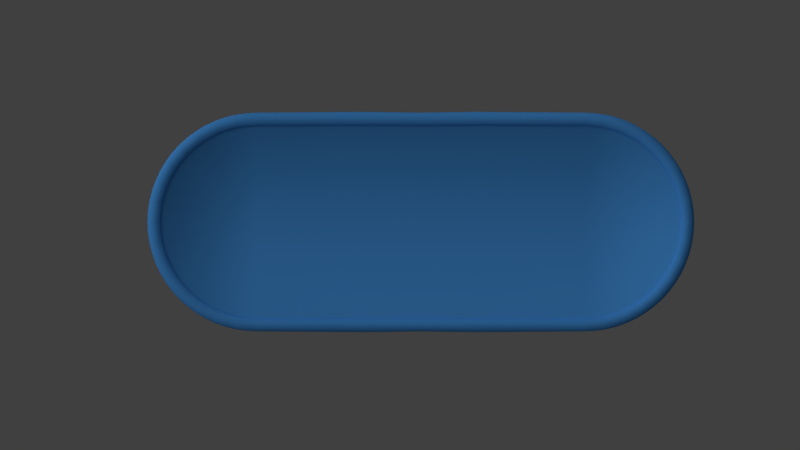 # Source: untitled.blend  (saved by Blender 2.60.0; exported with 4.5.12 LTS)
import bpy
from mathutils import Matrix  # noqa: F401  (used for matrix-valued properties, if any)

bpy.ops.wm.read_factory_settings(use_empty=True)
scene = bpy.context.scene
scene.name = 'Scene'

# ---- collections
col_collection_1 = bpy.data.collections.new('Collection 1'); scene.collection.children.link(col_collection_1)

# ---- materials (node trees are filled in below, after node groups)
mat_material = bpy.data.materials.new('Material')
mat_material.alpha_threshold = 0.0
mat_material.use_transparent_shadow = False
mat_material.diffuse_color = (0.08101, 0.3669, 0.9, 1.0)
mat_material.roughness = 0.5
mat_material.specular_intensity = 0.7745
mat_material.line_color = (0.0, 0.0, 0.0, 1.0)

# ---- material node trees

# ---- world
world_world = bpy.data.worlds.new('World'); scene.world = world_world
world_world.color = (0.05088, 0.05088, 0.05088)
world_world.use_sun_shadow = False
world_world.sun_shadow_jitter_overblur = 0.0
world_world.cycles.sampling_method = 'MANUAL'
world_world.cycles.sample_map_resolution = 256

# ---- cameras
cam_camera = bpy.data.cameras.new('Camera')
cam_camera.type = 'ORTHO'
cam_camera.clip_end = 100.0
cam_camera.lens = 35.0
cam_camera.ortho_scale = 7.314
cam_camera.dof.focus_distance = 0.0
cam_camera.dof.aperture_fstop = 128.0

# ---- lights
light_spot = bpy.data.lights.new('Spot', 'SUN')
light_spot.transmission_factor = 0.0
light_spot.angle = 1.571
light_spot.energy = 1.0
light_spot.shadow_buffer_clip_start = 0.5
light_spot.shadow_soft_size = 1.0
light_spot.shadow_cascade_max_distance = 1000.0
light_spot.cycles.use_multiple_importance_sampling = False
light_lamp = bpy.data.lights.new('Lamp', 'POINT')
light_lamp.transmission_factor = 0.0
light_lamp.cutoff_distance = 30.0
light_lamp.energy = 100.0
light_lamp.shadow_buffer_clip_start = 1.001
light_lamp.shadow_soft_size = 1.0
light_lamp.shadow_maximum_resolution = 0.006
light_lamp.use_absolute_resolution = True
light_lamp.cycles.use_multiple_importance_sampling = False

# ---- meshes
me_cube = bpy.data.meshes.new('Cube')
me_cube.from_pydata([(9.175e-05, 1.0, 0.0), (9.175e-05, -1.0, 0.0), (-1.498, -1.0, 0.0), (-1.498, 1.0, 0.0), (-1.695, -0.9808, 0.0), (-1.882, -0.9239, 0.0), (-2.055, -0.8315, 0.0), (-2.207, -0.7071, 0.0), (-2.331, -0.5556, 0.0), (-2.423, -0.3827, 0.0), (-2.48, -0.1951, 0.0), (-2.5, 9.656e-07, 0.0), (-2.48, 0.1951, 0.0), (-2.423, 0.3827, 0.0), (-2.331, 0.5556, 0.0), (-2.207, 0.7071, 0.0), (-2.055, 0.8315, 0.0), (-1.882, 0.9239, 0.0), (-1.695, 0.9808, 0.0), (9.175e-05, 0.0, 0.0), (-1.498, 2.682e-07, 0.0), (9.175e-05, 0.875, 0.0), (9.175e-05, -0.875, 0.0), (-1.498, -0.875, 0.0), (-1.498, 0.875, 0.0), (-1.67, 0.8582, 0.0), (-1.834, 0.8084, 0.0), (-1.986, 0.7275, 0.0), (-2.118, 0.6187, 0.0), (-2.227, 0.4861, 0.0), (-2.308, 0.3348, 0.0), (-2.358, 0.1707, 0.0), (-2.374, 8.784e-07, 0.0), (-2.358, -0.1707, 0.0), (-2.308, -0.3348, 0.0), (-2.227, -0.4861, 0.0), (-2.118, -0.6187, 0.0), (-1.986, -0.7275, 0.0), (-1.834, -0.8084, 0.0), (-1.67, -0.8582, 0.0), (9.175e-05, 0.9375, 0.0621), (9.175e-05, -0.9375, 0.0621), (-1.498, -0.9375, 0.0621), (-1.498, 0.9375, 0.0621), (-1.682, 0.9195, 0.0621), (-1.858, 0.8661, 0.0621), (-2.02, 0.7795, 0.0621), (-2.162, 0.6629, 0.0621), (-2.279, 0.5208, 0.0621), (-2.366, 0.3588, 0.0621), (-2.419, 0.1829, 0.0621), (-2.437, 9.22e-07, 0.0621), (-2.419, -0.1829, 0.0621), (-2.366, -0.3588, 0.0621), (-2.279, -0.5208, 0.0621), (-2.162, -0.6629, 0.0621), (-2.02, -0.7795, 0.0621), (-1.858, -0.8661, 0.0621), (-1.682, -0.9195, 0.0621), (9.175e-05, 0.9687, 0.05347), (9.175e-05, 0.9062, 0.05347), (9.175e-05, -0.9687, 0.05347), (9.175e-05, -0.9062, 0.05347), (-1.498, -0.9062, 0.05347), (-1.498, -0.9687, 0.05347), (-1.498, 0.9063, 0.05347), (-1.498, 0.9688, 0.05347), (-1.676, 0.8888, 0.05347), (-1.689, 0.9501, 0.05347), (-1.87, 0.895, 0.05347), (-1.846, 0.8373, 0.05347), (-2.038, 0.8055, 0.05347), (-2.003, 0.7535, 0.05347), (-2.185, 0.685, 0.05347), (-2.14, 0.6408, 0.05347), (-2.305, 0.5382, 0.05347), (-2.253, 0.5035, 0.05347), (-2.395, 0.3707, 0.05347), (-2.337, 0.3468, 0.05347), (-2.45, 0.189, 0.05347), (-2.388, 0.1768, 0.05347), (-2.406, 9.002e-07, 0.05347), (-2.468, 9.438e-07, 0.05347), (-2.45, -0.189, 0.05347), (-2.388, -0.1768, 0.05347), (-2.395, -0.3707, 0.05347), (-2.337, -0.3468, 0.05347), (-2.305, -0.5382, 0.05347), (-2.253, -0.5035, 0.05347), (-2.185, -0.685, 0.05347), (-2.14, -0.6408, 0.05347), (-2.038, -0.8055, 0.05347), (-2.003, -0.7535, 0.05347), (-1.87, -0.895, 0.05347), (-1.846, -0.8373, 0.05347), (-1.689, -0.9501, 0.05347), (-1.676, -0.8888, 0.05347), (9.175e-05, 0.9844, 0.04062), (9.175e-05, 0.9531, 0.05988), (9.175e-05, 0.8906, 0.04062), (9.175e-05, 0.9219, 0.05988), (9.175e-05, -0.9844, 0.04062), (9.175e-05, -0.9531, 0.05988), (9.175e-05, -0.9219, 0.05988), (9.175e-05, -0.8906, 0.04062), (-1.498, -0.8906, 0.04062), (-1.498, -0.9219, 0.05988), (-1.498, -0.9844, 0.04062), (-1.498, -0.9531, 0.05988), (-1.498, 0.9219, 0.05988), (-1.498, 0.8906, 0.04062), (-1.498, 0.9531, 0.05988), (-1.498, 0.9844, 0.04062), (-1.673, 0.8735, 0.04062), (-1.679, 0.9042, 0.05988), (-1.692, 0.9655, 0.04062), (-1.685, 0.9348, 0.05988), (-1.876, 0.9094, 0.04062), (-1.864, 0.8806, 0.05988), (-1.852, 0.8517, 0.05988), (-1.84, 0.8228, 0.04062), (-2.029, 0.7925, 0.05988), (-2.046, 0.8185, 0.04062), (-2.012, 0.7665, 0.05988), (-1.994, 0.7405, 0.04062), (-2.173, 0.674, 0.05988), (-2.196, 0.6961, 0.04062), (-2.151, 0.6519, 0.05988), (-2.129, 0.6298, 0.04062), (-2.292, 0.5295, 0.05988), (-2.318, 0.5469, 0.04062), (-2.266, 0.5122, 0.05988), (-2.24, 0.4948, 0.04062), (-2.38, 0.3647, 0.05988), (-2.409, 0.3767, 0.04062), (-2.351, 0.3528, 0.05988), (-2.322, 0.3408, 0.04062), (-2.465, 0.192, 0.04062), (-2.434, 0.1859, 0.05988), (-2.373, 0.1738, 0.04062), (-2.404, 0.1798, 0.05988), (-2.39, 8.893e-07, 0.04062), (-2.421, 9.111e-07, 0.05988), (-2.484, 9.547e-07, 0.04062), (-2.453, 9.329e-07, 0.05988), (-2.465, -0.192, 0.04062), (-2.434, -0.1859, 0.05988), (-2.373, -0.1738, 0.04062), (-2.404, -0.1798, 0.05988), (-2.38, -0.3647, 0.05988), (-2.409, -0.3767, 0.04062), (-2.351, -0.3528, 0.05988), (-2.322, -0.3408, 0.04062), (-2.292, -0.5295, 0.05988), (-2.318, -0.5469, 0.04062), (-2.266, -0.5122, 0.05988), (-2.24, -0.4948, 0.04062), (-2.196, -0.6961, 0.04062), (-2.173, -0.674, 0.05988), (-2.129, -0.6298, 0.04062), (-2.151, -0.6519, 0.05988), (-2.046, -0.8185, 0.04062), (-2.029, -0.7925, 0.05988), (-1.994, -0.7405, 0.04062), (-2.012, -0.7665, 0.05988), (-1.876, -0.9094, 0.04062), (-1.864, -0.8806, 0.05988), (-1.852, -0.8517, 0.05988), (-1.84, -0.8228, 0.04062), (-1.692, -0.9655, 0.04062), (-1.685, -0.9348, 0.05988), (-1.679, -0.9042, 0.05988), (-1.673, -0.8735, 0.04062), (9.175e-05, 0.9922, 0.02937), (9.175e-05, 0.9766, 0.04807), (9.175e-05, 0.8984, 0.04807), (9.175e-05, 0.8828, 0.02937), (9.175e-05, -0.9922, 0.02937), (9.175e-05, -0.9766, 0.04807), (9.175e-05, -0.8984, 0.04807), (9.175e-05, -0.8828, 0.02937), (-1.498, -0.8828, 0.02937), (-1.498, -0.8984, 0.04807), (-1.498, -0.9766, 0.04807), (-1.498, -0.9922, 0.02937), (-1.498, 0.8828, 0.02937), (-1.498, 0.8984, 0.04807), (-1.498, 0.9922, 0.02937), (-1.498, 0.9766, 0.04807), (-1.672, 0.8658, 0.02937), (-1.675, 0.8812, 0.04807), (-1.693, 0.9731, 0.02937), (-1.69, 0.9578, 0.04807), (-1.879, 0.9167, 0.02937), (-1.873, 0.9022, 0.04807), (-1.843, 0.83, 0.04807), (-1.837, 0.8156, 0.02937), (-2.051, 0.825, 0.02937), (-2.042, 0.812, 0.04807), (-1.99, 0.734, 0.02937), (-1.999, 0.747, 0.04807), (-2.201, 0.7016, 0.02937), (-2.19, 0.6905, 0.04807), (-2.135, 0.6353, 0.04807), (-2.124, 0.6242, 0.02937), (-2.312, 0.5426, 0.04807), (-2.325, 0.5512, 0.02937), (-2.246, 0.4991, 0.04807), (-2.233, 0.4905, 0.02937), (-2.416, 0.3797, 0.02937), (-2.402, 0.3737, 0.04807), (-2.329, 0.3438, 0.04807), (-2.315, 0.3378, 0.02937), (-2.473, 0.1936, 0.02937), (-2.457, 0.1905, 0.04807), (-2.365, 0.1722, 0.02937), (-2.381, 0.1753, 0.04807), (-2.382, 8.839e-07, 0.02937), (-2.398, 8.948e-07, 0.04807), (-2.492, 9.602e-07, 0.02937), (-2.476, 9.493e-07, 0.04807), (-2.473, -0.1936, 0.02937), (-2.457, -0.1905, 0.04807), (-2.365, -0.1722, 0.02937), (-2.381, -0.1753, 0.04807), (-2.416, -0.3797, 0.02937), (-2.402, -0.3737, 0.04807), (-2.315, -0.3378, 0.02937), (-2.329, -0.3438, 0.04807), (-2.325, -0.5512, 0.02937), (-2.312, -0.5425, 0.04807), (-2.233, -0.4905, 0.02937), (-2.246, -0.4991, 0.04807), (-2.201, -0.7016, 0.02937), (-2.19, -0.6905, 0.04807), (-2.124, -0.6242, 0.02937), (-2.135, -0.6353, 0.04807), (-2.051, -0.825, 0.02937), (-2.042, -0.812, 0.04807), (-1.99, -0.734, 0.02937), (-1.999, -0.747, 0.04807), (-1.879, -0.9167, 0.02937), (-1.873, -0.9022, 0.04807), (-1.837, -0.8156, 0.02937), (-1.843, -0.83, 0.04807), (-1.693, -0.9731, 0.02937), (-1.69, -0.9578, 0.04807), (-1.672, -0.8658, 0.02937), (-1.675, -0.8812, 0.04807), (9.175e-05, 0.9961, 0.02094), (9.175e-05, 0.8789, 0.02094), (9.175e-05, -0.9961, 0.02094), (9.175e-05, -0.8789, 0.02094), (-1.498, -0.8789, 0.02094), (-1.498, -0.9961, 0.02094), (-1.498, 0.8789, 0.02094), (-1.498, 0.9961, 0.02094), (-1.671, 0.862, 0.02094), (-1.694, 0.977, 0.02094), (-1.881, 0.9203, 0.02094), (-1.836, 0.812, 0.02094), (-2.053, 0.8282, 0.02094), (-1.988, 0.7308, 0.02094), (-2.204, 0.7043, 0.02094), (-2.121, 0.6215, 0.02094), (-2.328, 0.5534, 0.02094), (-2.23, 0.4883, 0.02094), (-2.42, 0.3812, 0.02094), (-2.311, 0.3363, 0.02094), (-2.477, 0.1943, 0.02094), (-2.361, 0.1715, 0.02094), (-2.378, 8.812e-07, 0.02094), (-2.496, 9.629e-07, 0.02094), (-2.477, -0.1943, 0.02094), (-2.361, -0.1715, 0.02094), (-2.42, -0.3812, 0.02094), (-2.311, -0.3363, 0.02094), (-2.328, -0.5534, 0.02094), (-2.23, -0.4883, 0.02094), (-2.204, -0.7043, 0.02094), (-2.121, -0.6215, 0.02094), (-2.053, -0.8282, 0.02094), (-1.988, -0.7308, 0.02094), (-1.881, -0.9203, 0.02094), (-1.836, -0.812, 0.02094), (-1.694, -0.977, 0.02094), (-1.671, -0.862, 0.02094), (9.175e-05, 0.998, 0.01454), (9.175e-05, 0.877, 0.01454), (9.175e-05, -0.998, 0.01454), (9.175e-05, -0.877, 0.01454), (-1.498, -0.877, 0.01454), (-1.498, -0.998, 0.01454), (-1.498, 0.877, 0.01454), (-1.498, 0.998, 0.01454), (-1.67, 0.8601, 0.01454), (-1.694, 0.9789, 0.01454), (-1.882, 0.9221, 0.01454), (-1.835, 0.8102, 0.01454), (-2.054, 0.8298, 0.01454), (-1.987, 0.7292, 0.01454), (-2.205, 0.7057, 0.01454), (-2.12, 0.6201, 0.01454), (-2.329, 0.5545, 0.01454), (-2.229, 0.4872, 0.01454), (-2.422, 0.3819, 0.01454), (-2.31, 0.3356, 0.01454), (-2.478, 0.1947, 0.01454), (-2.36, 0.1711, 0.01454), (-2.376, 8.798e-07, 0.01454), (-2.498, 9.642e-07, 0.01454), (-2.478, -0.1947, 0.01454), (-2.36, -0.1711, 0.01454), (-2.422, -0.3819, 0.01454), (-2.31, -0.3356, 0.01454), (-2.329, -0.5545, 0.01454), (-2.229, -0.4872, 0.01454), (-2.205, -0.7057, 0.01454), (-2.12, -0.6201, 0.01454), (-2.054, -0.8298, 0.01454), (-1.987, -0.7292, 0.01454), (-1.882, -0.9221, 0.01454), (-1.835, -0.8102, 0.01454), (-1.694, -0.9789, 0.01454), (-1.67, -0.8601, 0.01454), (-0.5003, -1.007, 0.0009342), (-0.5003, 1.007, 0.0009342), (-1.79, -0.9576, 0.0007419), (-1.971, -0.8825, 0.0007409), (-2.134, -0.7735, 0.000741), (-2.273, -0.6348, 0.0007411), (-2.382, -0.4717, 0.0007412), (-2.457, -0.2905, 0.0007413), (-2.495, -0.09808, 0.0007413), (-2.495, 0.09808, 0.0007413), (-2.457, 0.2905, 0.0007413), (-2.382, 0.4717, 0.0007412), (-2.273, 0.6348, 0.0007411), (-2.134, 0.7735, 0.000741), (-1.971, 0.8825, 0.0007409), (-1.79, 0.9576, 0.0007419), (-1.597, 0.9945, 0.00056), (-1.597, -0.9945, 0.00056), (-0.5001, -0.8782, -0.003554), (-0.5001, 0.8782, -0.003554), (-1.584, 0.8683, -0.001845), (-1.753, 0.8355, -0.002452), (-1.911, 0.77, -0.002448), (-2.053, 0.6749, -0.002448), (-2.174, 0.5539, -0.002448), (-2.269, 0.4116, -0.002448), (-2.335, 0.2534, -0.002448), (-2.368, 0.08557, -0.002448), (-2.368, -0.08557, -0.002448), (-2.335, -0.2534, -0.002448), (-2.269, -0.4116, -0.002448), (-2.174, -0.5539, -0.002448), (-2.053, -0.6749, -0.002448), (-1.911, -0.77, -0.002448), (-1.753, -0.8355, -0.002452), (-1.584, -0.8683, -0.001845), (-0.5, -0.9375, 0.06216), (-0.5, 0.9375, 0.06216), (-1.59, 0.9285, 0.06212), (-1.77, 0.8928, 0.06215), (-1.939, 0.8228, 0.06215), (-2.091, 0.7212, 0.06215), (-2.221, 0.5919, 0.06215), (-2.322, 0.4398, 0.06215), (-2.392, 0.2708, 0.06215), (-2.428, 0.09145, 0.06215), (-2.428, -0.09145, 0.06215), (-2.392, -0.2708, 0.06215), (-2.322, -0.4398, 0.06215), (-2.221, -0.5919, 0.06215), (-2.091, -0.7212, 0.06215), (-1.939, -0.8228, 0.06215), (-1.77, -0.8928, 0.06215), (-1.59, -0.9285, 0.06212), (-0.5, -0.9704, 0.05648), (-0.5, -0.9078, 0.0505), (-0.5, 0.9078, 0.0505), (-0.5, 0.9704, 0.05648), (-1.594, 0.9604, 0.0552), (-1.587, 0.8984, 0.05187), (-1.78, 0.9238, 0.05577), (-1.762, 0.8641, 0.05135), (-1.955, 0.8514, 0.05576), (-1.925, 0.7964, 0.05135), (-2.112, 0.7462, 0.05576), (-2.072, 0.698, 0.05136), (-2.246, 0.6124, 0.05576), (-2.197, 0.5729, 0.05136), (-2.351, 0.4551, 0.05576), (-2.296, 0.4257, 0.05136), (-2.423, 0.2802, 0.05576), (-2.364, 0.2621, 0.05136), (-2.46, 0.09462, 0.05576), (-2.398, 0.08851, 0.05136), (-2.46, -0.09462, 0.05576), (-2.398, -0.08851, 0.05136), (-2.423, -0.2802, 0.05576), (-2.364, -0.2621, 0.05136), (-2.351, -0.4551, 0.05576), (-2.296, -0.4257, 0.05136), (-2.246, -0.6124, 0.05576), (-2.197, -0.5729, 0.05136), (-2.112, -0.7462, 0.05576), (-2.072, -0.698, 0.05136), (-1.955, -0.8514, 0.05576), (-1.925, -0.7964, 0.05135), (-1.78, -0.9238, 0.05577), (-1.762, -0.8641, 0.05135), (-1.594, -0.9604, 0.0552), (-1.587, -0.8984, 0.05187), (9.175e-05, 0.9611, 0.0572), (9.175e-05, 0.9454, 0.06159), (9.175e-05, 0.9139, 0.0572), (9.175e-05, 0.9296, 0.06159), (9.175e-05, -0.9611, 0.0572), (9.175e-05, -0.9454, 0.06159), (9.175e-05, -0.9139, 0.0572), (9.175e-05, -0.9296, 0.06159), (-1.498, -0.9296, 0.06159), (-1.498, -0.9139, 0.05721), (-1.498, -0.9611, 0.0572), (-1.498, -0.9454, 0.06159), (-1.498, 0.9296, 0.06159), (-1.498, 0.9139, 0.05721), (-1.498, 0.9454, 0.06159), (-1.498, 0.9611, 0.0572), (-1.681, 0.9118, 0.0616), (-1.678, 0.8963, 0.05721), (-1.684, 0.9272, 0.06159), (-1.687, 0.9427, 0.0572), (-1.861, 0.8734, 0.06159), (-1.867, 0.888, 0.0572), (-1.849, 0.8443, 0.05721), (-1.855, 0.8589, 0.0616), (-2.025, 0.7861, 0.06159), (-2.034, 0.7992, 0.0572), (-2.016, 0.773, 0.0616), (-2.007, 0.7598, 0.05721), (-2.168, 0.6685, 0.06159), (-2.179, 0.6796, 0.0572), (-2.146, 0.6462, 0.05721), (-2.157, 0.6573, 0.0616), (-2.286, 0.5252, 0.06159), (-2.299, 0.534, 0.0572), (-2.259, 0.5077, 0.05721), (-2.272, 0.5165, 0.0616), (-2.373, 0.3618, 0.06159), (-2.388, 0.3678, 0.0572), (-2.358, 0.3558, 0.0616), (-2.344, 0.3497, 0.05721), (-2.427, 0.1844, 0.06159), (-2.442, 0.1875, 0.0572), (-2.411, 0.1814, 0.0616), (-2.396, 0.1783, 0.05721), (-2.429, 9.165e-07, 0.0616), (-2.413, 9.055e-07, 0.05721), (-2.445, 9.275e-07, 0.06159), (-2.461, 9.385e-07, 0.0572), (-2.442, -0.1875, 0.0572), (-2.427, -0.1844, 0.06159), (-2.396, -0.1783, 0.05721), (-2.411, -0.1814, 0.0616), (-2.373, -0.3618, 0.06159), (-2.388, -0.3678, 0.0572), (-2.358, -0.3558, 0.0616), (-2.344, -0.3497, 0.05721), (-2.286, -0.5252, 0.06159), (-2.299, -0.534, 0.0572), (-2.272, -0.5165, 0.0616), (-2.259, -0.5077, 0.05721), (-2.168, -0.6685, 0.06159), (-2.179, -0.6796, 0.0572), (-2.157, -0.6573, 0.0616), (-2.146, -0.6462, 0.05721), (-2.025, -0.7861, 0.06159), (-2.034, -0.7992, 0.0572), (-2.016, -0.773, 0.0616), (-2.007, -0.7598, 0.05721), (-1.861, -0.8734, 0.06159), (-1.867, -0.888, 0.0572), (-1.855, -0.8589, 0.0616), (-1.849, -0.8443, 0.05721), (-1.684, -0.9272, 0.06159), (-1.687, -0.9427, 0.0572), (-1.681, -0.9118, 0.0616), (-1.678, -0.8963, 0.05721), (-0.5002, -0.9885, 0.04414), (-0.5, -0.9536, 0.06174), (-0.5, -0.9223, 0.05812), (-0.5002, -0.8947, 0.0371), (-0.5002, 0.8947, 0.0371), (-0.5, 0.9223, 0.05812), (-0.5, 0.9536, 0.06174), (-0.5002, 0.9885, 0.04414), (-1.595, 0.9773, 0.04268), (-1.592, 0.9443, 0.06092), (-1.589, 0.9133, 0.05891), (-1.586, 0.8842, 0.03876), (-1.785, 0.9405, 0.04335), (-1.775, 0.9081, 0.06127), (-1.766, 0.8783, 0.05861), (-1.758, 0.8509, 0.03815), (-1.963, 0.8668, 0.04335), (-1.947, 0.8369, 0.06127), (-1.932, 0.8094, 0.05861), (-1.919, 0.7842, 0.03815), (-2.123, 0.7597, 0.04335), (-2.101, 0.7335, 0.06127), (-2.082, 0.7094, 0.05861), (-2.064, 0.6873, 0.03815), (-2.259, 0.6235, 0.04335), (-2.233, 0.602, 0.06127), (-2.209, 0.5822, 0.05861), (-2.187, 0.5641, 0.03815), (-2.366, 0.4633, 0.04335), (-2.336, 0.4473, 0.06127), (-2.309, 0.4326, 0.05861), (-2.284, 0.4192, 0.03815), (-2.44, 0.2853, 0.04335), (-2.408, 0.2755, 0.06127), (-2.378, 0.2664, 0.05861), (-2.35, 0.2581, 0.03815), (-2.478, 0.09633, 0.04335), (-2.444, 0.09301, 0.06127), (-2.413, 0.08996, 0.05861), (-2.384, 0.08716, 0.03815), (-2.478, -0.09633, 0.04335), (-2.444, -0.09301, 0.06127), (-2.413, -0.08996, 0.05861), (-2.384, -0.08715, 0.03815), (-2.44, -0.2853, 0.04335), (-2.408, -0.2755, 0.06127), (-2.378, -0.2664, 0.05861), (-2.35, -0.2581, 0.03815), (-2.366, -0.4633, 0.04335), (-2.336, -0.4473, 0.06127), (-2.309, -0.4326, 0.05861), (-2.284, -0.4192, 0.03815), (-2.259, -0.6235, 0.04335), (-2.233, -0.602, 0.06127), (-2.209, -0.5822, 0.05861), (-2.187, -0.5641, 0.03815), (-2.123, -0.7597, 0.04335), (-2.101, -0.7335, 0.06127), (-2.082, -0.7094, 0.05861), (-2.064, -0.6873, 0.03815), (-1.963, -0.8668, 0.04335), (-1.947, -0.8369, 0.06127), (-1.932, -0.8094, 0.05861), (-1.919, -0.7842, 0.03815), (-1.785, -0.9405, 0.04335), (-1.775, -0.9081, 0.06127), (-1.766, -0.8783, 0.05861), (-1.758, -0.8509, 0.03815), (-1.595, -0.9773, 0.04268), (-1.592, -0.9443, 0.06092), (-1.589, -0.9133, 0.05891), (-1.586, -0.8842, 0.03876), (9.175e-05, 0.9886, 0.03521), (9.175e-05, 0.9728, 0.05099), (9.175e-05, 0.9807, 0.04455), (9.175e-05, 0.9022, 0.05099), (9.175e-05, 0.8943, 0.04455), (9.175e-05, 0.8864, 0.03521), (9.175e-05, -0.9886, 0.03521), (9.175e-05, -0.9728, 0.05099), (9.175e-05, -0.9807, 0.04455), (9.175e-05, -0.9022, 0.05099), (9.175e-05, -0.8943, 0.04455), (9.175e-05, -0.8864, 0.03521), (-1.498, -0.8864, 0.03522), (-1.498, -0.9022, 0.05099), (-1.498, -0.8943, 0.04455), (-1.498, -0.9728, 0.05098), (-1.498, -0.9807, 0.04455), (-1.498, -0.9886, 0.03521), (-1.498, 0.8864, 0.03522), (-1.498, 0.9022, 0.05099), (-1.498, 0.8943, 0.04455), (-1.498, 0.9886, 0.03521), (-1.498, 0.9728, 0.05098), (-1.498, 0.9807, 0.04455), (-1.672, 0.8694, 0.03522), (-1.675, 0.8849, 0.05099), (-1.674, 0.8772, 0.04455), (-1.692, 0.9696, 0.03521), (-1.689, 0.9541, 0.05098), (-1.691, 0.9618, 0.04455), (-1.878, 0.9133, 0.03521), (-1.872, 0.8987, 0.05098), (-1.875, 0.906, 0.04455), (-1.845, 0.8335, 0.05099), (-1.842, 0.8263, 0.04455), (-1.839, 0.8189, 0.03522), (-2.049, 0.822, 0.03521), (-2.04, 0.8089, 0.05098), (-2.044, 0.8154, 0.04455), (-1.992, 0.737, 0.03522), (-2.001, 0.7502, 0.05099), (-1.996, 0.7436, 0.04455), (-2.199, 0.699, 0.03521), (-2.187, 0.6879, 0.05098), (-2.193, 0.6934, 0.04455), (-2.137, 0.638, 0.05099), (-2.132, 0.6324, 0.04455), (-2.126, 0.6268, 0.03522), (-2.308, 0.5405, 0.05098), (-2.315, 0.5448, 0.04455), (-2.322, 0.5492, 0.03521), (-2.25, 0.5012, 0.05099), (-2.243, 0.4969, 0.04455), (-2.236, 0.4925, 0.03522), (-2.413, 0.3783, 0.03521), (-2.398, 0.3723, 0.05098), (-2.406, 0.3753, 0.04455), (-2.333, 0.3453, 0.05099), (-2.326, 0.3422, 0.04455), (-2.318, 0.3392, 0.03522), (-2.469, 0.1929, 0.03521), (-2.454, 0.1898, 0.05098), (-2.461, 0.1913, 0.04455), (-2.369, 0.1729, 0.03522), (-2.384, 0.176, 0.05099), (-2.377, 0.1745, 0.04455), (-2.386, 8.864e-07, 0.03522), (-2.402, 8.974e-07, 0.05099), (-2.394, 8.919e-07, 0.04455), (-2.488, 9.576e-07, 0.03521), (-2.472, 9.466e-07, 0.05098), (-2.48, 9.521e-07, 0.04455), (-2.469, -0.1929, 0.03521), (-2.454, -0.1898, 0.05098), (-2.461, -0.1913, 0.04455), (-2.369, -0.1729, 0.03522), (-2.384, -0.176, 0.05099), (-2.377, -0.1745, 0.04455), (-2.413, -0.3783, 0.03521), (-2.398, -0.3723, 0.05098), (-2.406, -0.3753, 0.04455), (-2.318, -0.3392, 0.03522), (-2.333, -0.3453, 0.05099), (-2.326, -0.3422, 0.04455), (-2.322, -0.5492, 0.03521), (-2.308, -0.5405, 0.05098), (-2.315, -0.5448, 0.04455), (-2.236, -0.4925, 0.03522), (-2.25, -0.5012, 0.05099), (-2.243, -0.4969, 0.04455), (-2.199, -0.699, 0.03521), (-2.187, -0.6879, 0.05098), (-2.193, -0.6934, 0.04455), (-2.126, -0.6268, 0.03522), (-2.137, -0.638, 0.05099), (-2.132, -0.6324, 0.04455), (-2.049, -0.822, 0.03521), (-2.04, -0.8089, 0.05098), (-2.044, -0.8154, 0.04455), (-1.992, -0.737, 0.03522), (-2.001, -0.7502, 0.05099), (-1.996, -0.7436, 0.04455), (-1.878, -0.9133, 0.03521), (-1.872, -0.8987, 0.05098), (-1.875, -0.906, 0.04455), (-1.839, -0.8189, 0.03522), (-1.845, -0.8335, 0.05099), (-1.842, -0.8263, 0.04455), (-1.692, -0.9696, 0.03521), (-1.689, -0.9541, 0.05098), (-1.691, -0.9618, 0.04455), (-1.672, -0.8694, 0.03522), (-1.675, -0.8849, 0.05099), (-1.674, -0.8771, 0.04455), (-0.5002, -0.9975, 0.03243), (-0.5001, -0.9794, 0.05157), (-0.5001, -0.9013, 0.04459), (-0.5002, -0.8882, 0.02629), (-0.5002, 0.8882, 0.02629), (-0.5001, 0.9013, 0.04459), (-0.5001, 0.9794, 0.05157), (-0.5002, 0.9975, 0.03243), (-1.596, 0.9858, 0.03118), (-1.594, 0.9688, 0.0501), (-1.587, 0.8913, 0.04621), (-1.585, 0.8771, 0.02775), (-1.787, 0.9489, 0.03177), (-1.782, 0.9321, 0.05076), (-1.76, 0.8575, 0.0456), (-1.756, 0.8443, 0.02722), (-1.967, 0.8745, 0.03177), (-1.959, 0.859, 0.05076), (-1.922, 0.7903, 0.04561), (-1.915, 0.7781, 0.02723), (-2.129, 0.7665, 0.03177), (-2.117, 0.753, 0.05076), (-2.068, 0.6927, 0.04561), (-2.059, 0.682, 0.02723), (-2.266, 0.6291, 0.03177), (-2.252, 0.6179, 0.05076), (-2.192, 0.5685, 0.04561), (-2.181, 0.5597, 0.02723), (-2.374, 0.4674, 0.03177), (-2.359, 0.4592, 0.05076), (-2.29, 0.4224, 0.04561), (-2.277, 0.4159, 0.02723), (-2.448, 0.2878, 0.03177), (-2.432, 0.2828, 0.05076), (-2.357, 0.2601, 0.04561), (-2.344, 0.2561, 0.02723), (-2.486, 0.09719, 0.03177), (-2.469, 0.09547, 0.05076), (-2.391, 0.08783, 0.04561), (-2.377, 0.08648, 0.02723), (-2.486, -0.09719, 0.03177), (-2.469, -0.09547, 0.05076), (-2.391, -0.08783, 0.04561), (-2.377, -0.08648, 0.02723), (-2.448, -0.2878, 0.03177), (-2.432, -0.2828, 0.05076), (-2.357, -0.2601, 0.04561), (-2.344, -0.2561, 0.02723), (-2.374, -0.4674, 0.03177), (-2.359, -0.4592, 0.05076), (-2.29, -0.4224, 0.04561), (-2.277, -0.4159, 0.02723), (-2.266, -0.6291, 0.03177), (-2.252, -0.6179, 0.05076), (-2.192, -0.5685, 0.04561), (-2.181, -0.5597, 0.02723), (-2.129, -0.7665, 0.03177), (-2.117, -0.753, 0.05076), (-2.068, -0.6927, 0.04561), (-2.059, -0.682, 0.02723), (-1.967, -0.8745, 0.03177), (-1.959, -0.859, 0.05076), (-1.922, -0.7903, 0.04561), (-1.915, -0.7781, 0.02723), (-1.787, -0.9489, 0.03177), (-1.782, -0.9321, 0.05076), (-1.76, -0.8575, 0.0456), (-1.756, -0.8443, 0.02722), (-1.596, -0.9858, 0.03118), (-1.594, -0.9688, 0.0501), (-1.587, -0.8913, 0.04621), (-1.585, -0.8771, 0.02775), (9.175e-05, 0.9943, 0.02525), (9.175e-05, 0.8807, 0.02525), (9.175e-05, -0.9943, 0.02525), (9.175e-05, -0.8807, 0.02525), (-1.498, -0.8807, 0.02525), (-1.498, -0.9943, 0.02525), (-1.498, 0.8807, 0.02525), (-1.498, 0.9943, 0.02525), (-1.671, 0.8637, 0.02525), (-1.694, 0.9752, 0.02525), (-1.88, 0.9186, 0.02525), (-1.836, 0.8136, 0.02525), (-2.052, 0.8268, 0.02525), (-1.989, 0.7323, 0.02525), (-2.203, 0.7031, 0.02525), (-2.122, 0.6227, 0.02525), (-2.326, 0.5524, 0.02525), (-2.232, 0.4893, 0.02525), (-2.418, 0.3805, 0.02525), (-2.313, 0.337, 0.02525), (-2.475, 0.194, 0.02525), (-2.363, 0.1718, 0.02525), (-2.38, 8.824e-07, 0.02525), (-2.494, 9.616e-07, 0.02525), (-2.475, -0.194, 0.02525), (-2.363, -0.1718, 0.02525), (-2.418, -0.3805, 0.02525), (-2.313, -0.337, 0.02525), (-2.326, -0.5524, 0.02525), (-2.232, -0.4893, 0.02525), (-2.203, -0.7031, 0.02525), (-2.122, -0.6227, 0.02525), (-2.052, -0.8268, 0.02525), (-1.989, -0.7322, 0.02525), (-1.88, -0.9186, 0.02525), (-1.836, -0.8136, 0.02525), (-1.694, -0.9752, 0.02525), (-1.671, -0.8637, 0.02525), (-0.5003, -1.002, 0.02331), (-0.5003, -0.8851, 0.01856), (-0.5003, 0.8851, 0.01856), (-0.5003, 1.002, 0.02331), (-1.597, 0.9902, 0.02235), (-1.585, 0.8737, 0.0197), (-1.789, 0.9533, 0.0228), (-1.755, 0.8411, 0.01929), (-1.969, 0.8785, 0.0228), (-1.914, 0.7752, 0.01929), (-2.132, 0.77, 0.0228), (-2.057, 0.6794, 0.01929), (-2.27, 0.632, 0.0228), (-2.179, 0.5576, 0.01929), (-2.378, 0.4696, 0.0228), (-2.275, 0.4143, 0.01929), (-2.453, 0.2892, 0.0228), (-2.341, 0.2551, 0.01929), (-2.491, 0.09764, 0.0228), (-2.374, 0.08615, 0.01929), (-2.491, -0.09764, 0.0228), (-2.374, -0.08615, 0.01929), (-2.453, -0.2892, 0.0228), (-2.341, -0.2551, 0.01929), (-2.378, -0.4696, 0.0228), (-2.275, -0.4143, 0.01929), (-2.27, -0.632, 0.0228), (-2.179, -0.5576, 0.01929), (-2.132, -0.77, 0.0228), (-2.057, -0.6794, 0.01929), (-1.969, -0.8785, 0.0228), (-1.914, -0.7752, 0.01929), (-1.789, -0.9533, 0.0228), (-1.755, -0.8411, 0.01929), (-1.597, -0.9902, 0.02235), (-1.585, -0.8737, 0.0197), (9.175e-05, 0.9972, 0.01778), (9.175e-05, 0.9992, 0.007306), (9.175e-05, 0.8778, 0.01778), (9.175e-05, 0.8767, 0.006245), (9.175e-05, -0.9972, 0.01778), (9.175e-05, -0.9992, 0.007306), (9.175e-05, -0.8778, 0.01778), (9.175e-05, -0.8767, 0.006245), (-1.498, -0.8778, 0.01778), (-1.498, -0.8767, 0.006277), (-1.498, -0.9972, 0.01778), (-1.498, -0.9992, 0.007306), (-1.498, 0.8778, 0.01778), (-1.498, 0.8767, 0.006277), (-1.498, 0.9972, 0.01778), (-1.498, 0.9992, 0.007306), (-1.671, 0.8609, 0.01778), (-1.67, 0.8599, 0.006309), (-1.694, 0.978, 0.01778), (-1.695, 0.98, 0.007305), (-1.881, 0.9213, 0.01778), (-1.882, 0.9231, 0.007305), (-1.835, 0.811, 0.01778), (-1.835, 0.81, 0.006309), (-2.054, 0.8292, 0.01778), (-2.055, 0.8308, 0.007305), (-1.987, 0.7299, 0.01778), (-1.986, 0.729, 0.006309), (-2.205, 0.7051, 0.01778), (-2.206, 0.7065, 0.007305), (-2.12, 0.6207, 0.01778), (-2.119, 0.6199, 0.006309), (-2.329, 0.554, 0.01778), (-2.33, 0.5551, 0.007305), (-2.229, 0.4877, 0.01778), (-2.228, 0.4871, 0.006309), (-2.421, 0.3816, 0.01778), (-2.423, 0.3824, 0.007305), (-2.31, 0.3359, 0.01778), (-2.309, 0.3355, 0.006309), (-2.478, 0.1945, 0.01778), (-2.48, 0.1949, 0.007305), (-2.36, 0.1712, 0.01778), (-2.359, 0.171, 0.006309), (-2.377, 8.804e-07, 0.01778), (-2.376, 8.796e-07, 0.006309), (-2.497, 9.636e-07, 0.01778), (-2.499, 9.65e-07, 0.007305), (-2.478, -0.1945, 0.01778), (-2.48, -0.1949, 0.007305), (-2.36, -0.1712, 0.01778), (-2.359, -0.171, 0.006309), (-2.421, -0.3816, 0.01778), (-2.423, -0.3824, 0.007305), (-2.31, -0.3359, 0.01778), (-2.309, -0.3355, 0.006309), (-2.329, -0.554, 0.01778), (-2.33, -0.5551, 0.007305), (-2.229, -0.4877, 0.01778), (-2.228, -0.4871, 0.006309), (-2.205, -0.7051, 0.01778), (-2.206, -0.7065, 0.007305), (-2.12, -0.6207, 0.01778), (-2.119, -0.6199, 0.006309), (-2.054, -0.8291, 0.01778), (-2.055, -0.8308, 0.007305), (-1.987, -0.7299, 0.01778), (-1.986, -0.729, 0.006309), (-1.881, -0.9213, 0.01778), (-1.882, -0.9231, 0.007305), (-1.835, -0.811, 0.01778), (-1.835, -0.81, 0.006309), (-1.694, -0.978, 0.01778), (-1.695, -0.98, 0.007305), (-1.671, -0.8609, 0.01778), (-1.67, -0.8599, 0.006309), (-0.5003, -1.005, 0.01601), (-0.5003, -0.8838, 0.01305), (-0.5003, 0.8838, 0.01305), (-0.5003, 1.005, 0.01601), (-1.597, 0.9924, 0.01542), (-1.585, 0.872, 0.01376), (-1.789, 0.9556, 0.0157), (-1.754, 0.8396, 0.01351), (-1.97, 0.8807, 0.0157), (-1.913, 0.7738, 0.01351), (-2.133, 0.7719, 0.0157), (-2.056, 0.6782, 0.01351), (-2.271, 0.6335, 0.0157), (-2.178, 0.5566, 0.01351), (-2.38, 0.4707, 0.0157), (-2.273, 0.4136, 0.01351), (-2.455, 0.2899, 0.0157), (-2.339, 0.2547, 0.01351), (-2.493, 0.09788, 0.0157), (-2.373, 0.086, 0.01351), (-2.493, -0.09788, 0.0157), (-2.373, -0.086, 0.01351), (-2.455, -0.2899, 0.0157), (-2.339, -0.2547, 0.01351), (-2.38, -0.4707, 0.0157), (-2.273, -0.4136, 0.01351), (-2.271, -0.6335, 0.0157), (-2.178, -0.5566, 0.01351), (-2.133, -0.7719, 0.0157), (-2.056, -0.6782, 0.01351), (-1.97, -0.8807, 0.0157), (-1.913, -0.7738, 0.01351), (-1.789, -0.9556, 0.0157), (-1.754, -0.8396, 0.01351), (-1.597, -0.9924, 0.01542), (-1.585, -0.872, 0.01376), (-0.5, -0.9623, 0.05964), (-0.5, -0.9457, 0.06255), (-0.5, -0.9299, 0.06075), (-0.5, -0.9149, 0.05484), (-0.5, 0.9149, 0.05484), (-0.5, 0.9299, 0.06075), (-0.5, 0.9457, 0.06255), (-0.5, 0.9623, 0.05964), (-1.593, 0.9526, 0.05858), (-1.591, 0.9365, 0.06212), (-1.59, 0.9209, 0.06112), (-1.588, 0.9057, 0.05592), (-1.777, 0.9162, 0.05904), (-1.773, 0.9006, 0.0623), (-1.768, 0.8855, 0.06098), (-1.764, 0.871, 0.05551), (-1.951, 0.8443, 0.05904), (-1.943, 0.83, 0.0623), (-1.936, 0.8161, 0.06098), (-1.929, 0.8028, 0.05551), (-2.107, 0.7401, 0.05904), (-2.097, 0.7275, 0.0623), (-2.087, 0.7153, 0.06098), (-2.077, 0.7036, 0.05551), (-2.24, 0.6074, 0.05903), (-2.227, 0.597, 0.0623), (-2.215, 0.587, 0.06098), (-2.203, 0.5774, 0.05551), (-2.344, 0.4513, 0.05903), (-2.329, 0.4436, 0.0623), (-2.316, 0.4362, 0.06098), (-2.302, 0.4291, 0.05551), (-2.416, 0.2779, 0.05903), (-2.4, 0.2732, 0.0623), (-2.385, 0.2686, 0.06098), (-2.37, 0.2642, 0.05551), (-2.452, 0.09384, 0.05903), (-2.436, 0.09224, 0.0623), (-2.42, 0.0907, 0.06098), (-2.405, 0.08922, 0.05551), (-2.452, -0.09384, 0.05903), (-2.436, -0.09224, 0.0623), (-2.42, -0.0907, 0.06098), (-2.405, -0.08922, 0.05551), (-2.416, -0.2779, 0.05903), (-2.4, -0.2732, 0.0623), (-2.385, -0.2686, 0.06098), (-2.37, -0.2642, 0.05551), (-2.344, -0.4513, 0.05903), (-2.329, -0.4436, 0.0623), (-2.316, -0.4362, 0.06098), (-2.302, -0.4291, 0.05551), (-2.24, -0.6074, 0.05903), (-2.227, -0.597, 0.0623), (-2.215, -0.587, 0.06098), (-2.203, -0.5774, 0.05551), (-2.107, -0.7401, 0.05904), (-2.097, -0.7275, 0.0623), (-2.087, -0.7153, 0.06098), (-2.077, -0.7036, 0.05551), (-1.951, -0.8443, 0.05904), (-1.943, -0.83, 0.0623), (-1.936, -0.8161, 0.06098), (-1.929, -0.8028, 0.05551), (-1.777, -0.9162, 0.05904), (-1.773, -0.9006, 0.0623), (-1.768, -0.8855, 0.06098), (-1.764, -0.871, 0.05551), (-1.593, -0.9526, 0.05858), (-1.591, -0.9365, 0.06212), (-1.59, -0.9209, 0.06112), (-1.588, -0.9057, 0.05592), (-0.5002, -0.9934, 0.0385), (-0.5001, -0.9842, 0.04805), (-0.5001, -0.9751, 0.05424), (-0.5001, -0.9045, 0.04776), (-0.5001, -0.8978, 0.04104), (-0.5002, -0.8912, 0.03191), (-0.5002, 0.8912, 0.03191), (-0.5001, 0.8978, 0.04104), (-0.5001, 0.9045, 0.04776), (-0.5001, 0.9751, 0.05424), (-0.5001, 0.9842, 0.04805), (-0.5002, 0.9934, 0.0385), (-1.596, 0.9819, 0.03715), (-1.595, 0.9733, 0.04659), (-1.594, 0.9648, 0.05286), (-1.587, 0.8947, 0.04926), (-1.586, 0.8876, 0.04268), (-1.586, 0.8804, 0.03348), (-1.786, 0.945, 0.03778), (-1.784, 0.9365, 0.04726), (-1.781, 0.9281, 0.05348), (-1.761, 0.8607, 0.0487), (-1.758, 0.854, 0.04208), (-1.756, 0.8473, 0.03291), (-1.965, 0.8709, 0.03777), (-1.961, 0.8631, 0.04725), (-1.957, 0.8553, 0.05347), (-1.923, 0.7932, 0.0487), (-1.92, 0.7871, 0.04208), (-1.917, 0.7809, 0.03291), (-2.126, 0.7634, 0.03777), (-2.12, 0.7565, 0.04725), (-2.115, 0.7497, 0.05347), (-2.07, 0.6953, 0.0487), (-2.066, 0.6899, 0.04208), (-2.061, 0.6845, 0.03291), (-2.263, 0.6265, 0.03777), (-2.256, 0.6209, 0.04725), (-2.249, 0.6153, 0.05347), (-2.195, 0.5706, 0.0487), (-2.189, 0.5662, 0.04208), (-2.184, 0.5617, 0.03291), (-2.37, 0.4655, 0.03777), (-2.363, 0.4613, 0.04725), (-2.355, 0.4572, 0.05347), (-2.293, 0.424, 0.0487), (-2.287, 0.4207, 0.04208), (-2.28, 0.4174, 0.03291), (-2.445, 0.2867, 0.03777), (-2.436, 0.2841, 0.04725), (-2.428, 0.2815, 0.05347), (-2.36, 0.2611, 0.0487), (-2.353, 0.2591, 0.04208), (-2.347, 0.257, 0.03291), (-2.482, 0.0968, 0.03777), (-2.473, 0.09593, 0.04725), (-2.465, 0.09506, 0.05347), (-2.395, 0.08816, 0.0487), (-2.388, 0.08748, 0.04208), (-2.381, 0.08679, 0.03291), (-2.482, -0.09679, 0.03777), (-2.473, -0.09592, 0.04725), (-2.465, -0.09506, 0.05347), (-2.395, -0.08816, 0.0487), (-2.388, -0.08748, 0.04208), (-2.381, -0.08679, 0.03291), (-2.445, -0.2867, 0.03777), (-2.436, -0.2841, 0.04725), (-2.428, -0.2815, 0.05347), (-2.36, -0.2611, 0.0487), (-2.353, -0.2591, 0.04208), (-2.347, -0.257, 0.03291), (-2.37, -0.4655, 0.03777), (-2.363, -0.4613, 0.04725), (-2.355, -0.4572, 0.05347), (-2.293, -0.424, 0.0487), (-2.287, -0.4207, 0.04208), (-2.28, -0.4174, 0.03291), (-2.263, -0.6265, 0.03777), (-2.256, -0.6209, 0.04725), (-2.249, -0.6153, 0.05347), (-2.195, -0.5706, 0.0487), (-2.189, -0.5662, 0.04208), (-2.184, -0.5617, 0.03291), (-2.126, -0.7634, 0.03777), (-2.12, -0.7565, 0.04725), (-2.115, -0.7497, 0.05347), (-2.07, -0.6953, 0.0487), (-2.066, -0.6899, 0.04208), (-2.061, -0.6845, 0.03291), (-1.965, -0.8709, 0.03777), (-1.961, -0.8631, 0.04725), (-1.957, -0.8553, 0.05347), (-1.923, -0.7932, 0.0487), (-1.92, -0.7871, 0.04208), (-1.917, -0.7809, 0.03291), (-1.786, -0.945, 0.03778), (-1.784, -0.9365, 0.04726), (-1.781, -0.9281, 0.05348), (-1.761, -0.8607, 0.0487), (-1.758, -0.854, 0.04208), (-1.756, -0.8473, 0.03291), (-1.596, -0.9819, 0.03715), (-1.595, -0.9733, 0.04659), (-1.594, -0.9648, 0.05286), (-1.587, -0.8947, 0.04926), (-1.586, -0.8876, 0.04268), (-1.586, -0.8804, 0.03348), (-0.5002, -1.0, 0.02796), (-0.5002, -0.8865, 0.02252), (-0.5002, 0.8865, 0.02252), (-0.5002, 1.0, 0.02796), (-1.596, 0.9882, 0.02686), (-1.585, 0.8752, 0.02382), (-1.788, 0.9513, 0.02738), (-1.755, 0.8425, 0.02335), (-1.968, 0.8767, 0.02738), (-1.914, 0.7765, 0.02335), (-2.13, 0.7684, 0.02738), (-2.058, 0.6806, 0.02335), (-2.268, 0.6306, 0.02738), (-2.18, 0.5585, 0.02335), (-2.376, 0.4686, 0.02738), (-2.276, 0.415, 0.02335), (-2.451, 0.2886, 0.02738), (-2.342, 0.2556, 0.02335), (-2.489, 0.09744, 0.02738), (-2.376, 0.0863, 0.02335), (-2.489, -0.09744, 0.02738), (-2.376, -0.0863, 0.02335), (-2.451, -0.2886, 0.02738), (-2.342, -0.2556, 0.02335), (-2.376, -0.4686, 0.02738), (-2.276, -0.415, 0.02335), (-2.268, -0.6306, 0.02738), (-2.18, -0.5585, 0.02335), (-2.13, -0.7684, 0.02738), (-2.058, -0.6806, 0.02335), (-1.968, -0.8767, 0.02738), (-1.914, -0.7765, 0.02335), (-1.788, -0.9513, 0.02738), (-1.755, -0.8425, 0.02335), (-1.596, -0.9882, 0.02686), (-1.585, -0.8752, 0.02382), (-0.5003, -1.006, 0.00851), (-0.5003, -1.004, 0.0197), (-0.5003, -0.8843, 0.01585), (-0.5002, -0.8821, 0.003737), (-0.5002, 0.8821, 0.003737), (-0.5003, 0.8843, 0.01585), (-0.5003, 1.004, 0.0197), (-0.5003, 1.006, 0.00851), (-1.597, 0.9936, 0.008025), (-1.597, 0.9915, 0.01892), (-1.585, 0.8727, 0.01677), (-1.585, 0.8711, 0.00498), (-1.79, 0.9567, 0.008258), (-1.789, 0.9546, 0.01929), (-1.754, 0.8403, 0.01644), (-1.754, 0.8385, 0.004562), (-1.971, 0.8817, 0.008257), (-1.97, 0.8797, 0.01929), (-1.913, 0.7744, 0.01644), (-1.912, 0.7727, 0.004565), (-2.134, 0.7728, 0.008257), (-2.132, 0.7711, 0.01929), (-2.056, 0.6787, 0.01644), (-2.055, 0.6773, 0.004565), (-2.272, 0.6343, 0.008257), (-2.271, 0.6328, 0.01929), (-2.178, 0.557, 0.01644), (-2.177, 0.5559, 0.004565), (-2.381, 0.4713, 0.008257), (-2.379, 0.4702, 0.01929), (-2.274, 0.4139, 0.01644), (-2.272, 0.413, 0.004564), (-2.456, 0.2902, 0.008257), (-2.454, 0.2896, 0.01929), (-2.34, 0.2549, 0.01644), (-2.338, 0.2544, 0.004564), (-2.495, 0.098, 0.008258), (-2.492, 0.09777, 0.01929), (-2.373, 0.08606, 0.01644), (-2.371, 0.08588, 0.004564), (-2.495, -0.098, 0.008258), (-2.492, -0.09777, 0.01929), (-2.373, -0.08606, 0.01644), (-2.371, -0.08588, 0.004564), (-2.456, -0.2902, 0.008257), (-2.454, -0.2896, 0.01929), (-2.34, -0.2549, 0.01644), (-2.338, -0.2543, 0.004564), (-2.381, -0.4713, 0.008257), (-2.379, -0.4702, 0.01929), (-2.274, -0.4139, 0.01644), (-2.272, -0.413, 0.004564), (-2.272, -0.6343, 0.008257), (-2.271, -0.6328, 0.01929), (-2.178, -0.557, 0.01644), (-2.177, -0.5559, 0.004564), (-2.134, -0.7728, 0.008257), (-2.132, -0.7711, 0.01929), (-2.056, -0.6787, 0.01644), (-2.055, -0.6773, 0.004565), (-1.971, -0.8817, 0.008257), (-1.97, -0.8797, 0.01929), (-1.913, -0.7744, 0.01644), (-1.912, -0.7727, 0.004565), (-1.79, -0.9567, 0.008258), (-1.789, -0.9546, 0.01929), (-1.754, -0.8403, 0.01644), (-1.754, -0.8385, 0.004562), (-1.597, -0.9936, 0.008025), (-1.597, -0.9915, 0.01892), (-1.585, -0.8727, 0.01677), (-1.585, -0.8711, 0.00498)], [], [(24, 345, 20), (345, 25, 20), (25, 346, 20), (346, 26, 20), (26, 347, 20), (347, 27, 20), (27, 348, 20), (348, 28, 20), (28, 349, 20), (349, 29, 20), (29, 350, 20), (350, 30, 20), (30, 351, 20), (351, 31, 20), (31, 352, 20), (352, 32, 20), (32, 353, 20), (353, 33, 20), (33, 354, 20), (354, 34, 20), (34, 355, 20), (355, 35, 20), (35, 356, 20), (356, 36, 20), (36, 357, 20), (357, 37, 20), (37, 358, 20), (358, 38, 20), (38, 359, 20), (359, 39, 20), (39, 360, 20), (360, 23, 20), (344, 20, 19), (21, 344, 19), (344, 24, 20), (343, 19, 20), (23, 343, 20), (343, 22, 19), (419, 102, 492, 935), (61, 419, 935, 379), (935, 492, 108, 425), (379, 935, 425, 64), (420, 41, 361, 936), (102, 420, 936, 492), (936, 361, 42, 426), (492, 936, 426, 108), (422, 103, 493, 937), (41, 422, 937, 361), (937, 493, 106, 423), (361, 937, 423, 42), (421, 62, 380, 938), (103, 421, 938, 493), (938, 380, 63, 424), (493, 938, 424, 106), (417, 100, 496, 939), (60, 417, 939, 381), (939, 496, 109, 428), (381, 939, 428, 65), (418, 40, 362, 940), (100, 418, 940, 496), (940, 362, 43, 427), (496, 940, 427, 109), (416, 98, 497, 941), (40, 416, 941, 362), (941, 497, 111, 429), (362, 941, 429, 43), (415, 59, 382, 942), (98, 415, 942, 497), (942, 382, 66, 430), (497, 942, 430, 111), (434, 116, 500, 943), (68, 434, 943, 383), (943, 500, 111, 430), (383, 943, 430, 66), (433, 44, 363, 944), (116, 433, 944, 500), (944, 363, 43, 429), (500, 944, 429, 111), (431, 114, 501, 945), (44, 431, 945, 363), (945, 501, 109, 427), (363, 945, 427, 43), (432, 67, 384, 946), (114, 432, 946, 501), (946, 384, 65, 428), (501, 946, 428, 109), (436, 118, 504, 947), (69, 436, 947, 385), (947, 504, 116, 434), (385, 947, 434, 68), (435, 45, 364, 948), (118, 435, 948, 504), (948, 364, 44, 433), (504, 948, 433, 116), (438, 119, 505, 949), (45, 438, 949, 364), (949, 505, 114, 431), (364, 949, 431, 44), (437, 70, 386, 950), (119, 437, 950, 505), (950, 386, 67, 432), (505, 950, 432, 114), (440, 121, 508, 951), (71, 440, 951, 387), (951, 508, 118, 436), (387, 951, 436, 69), (439, 46, 365, 952), (121, 439, 952, 508), (952, 365, 45, 435), (508, 952, 435, 118), (441, 123, 509, 953), (46, 441, 953, 365), (953, 509, 119, 438), (365, 953, 438, 45), (442, 72, 388, 954), (123, 442, 954, 509), (954, 388, 70, 437), (509, 954, 437, 119), (444, 125, 512, 955), (73, 444, 955, 389), (955, 512, 121, 440), (389, 955, 440, 71), (443, 47, 366, 956), (125, 443, 956, 512), (956, 366, 46, 439), (512, 956, 439, 121), (446, 127, 513, 957), (47, 446, 957, 366), (957, 513, 123, 441), (366, 957, 441, 46), (445, 74, 390, 958), (127, 445, 958, 513), (958, 390, 72, 442), (513, 958, 442, 123), (448, 129, 516, 959), (75, 448, 959, 391), (959, 516, 125, 444), (391, 959, 444, 73), (447, 48, 367, 960), (129, 447, 960, 516), (960, 367, 47, 443), (516, 960, 443, 125), (450, 131, 517, 961), (48, 450, 961, 367), (961, 517, 127, 446), (367, 961, 446, 47), (449, 76, 392, 962), (131, 449, 962, 517), (962, 392, 74, 445), (517, 962, 445, 127), (452, 133, 520, 963), (77, 452, 963, 393), (963, 520, 129, 448), (393, 963, 448, 75), (451, 49, 368, 964), (133, 451, 964, 520), (964, 368, 48, 447), (520, 964, 447, 129), (453, 135, 521, 965), (49, 453, 965, 368), (965, 521, 131, 450), (368, 965, 450, 48), (454, 78, 394, 966), (135, 454, 966, 521), (966, 394, 76, 449), (521, 966, 449, 131), (456, 138, 524, 967), (79, 456, 967, 395), (967, 524, 133, 452), (395, 967, 452, 77), (455, 50, 369, 968), (138, 455, 968, 524), (968, 369, 49, 451), (524, 968, 451, 133), (457, 140, 525, 969), (50, 457, 969, 369), (969, 525, 135, 453), (369, 969, 453, 49), (458, 80, 396, 970), (140, 458, 970, 525), (970, 396, 78, 454), (525, 970, 454, 135), (462, 144, 528, 971), (82, 462, 971, 397), (971, 528, 138, 456), (397, 971, 456, 79), (461, 51, 370, 972), (144, 461, 972, 528), (972, 370, 50, 455), (528, 972, 455, 138), (459, 142, 529, 973), (51, 459, 973, 370), (973, 529, 140, 457), (370, 973, 457, 50), (460, 81, 398, 974), (142, 460, 974, 529), (974, 398, 80, 458), (529, 974, 458, 140), (463, 146, 532, 975), (83, 463, 975, 399), (975, 532, 144, 462), (399, 975, 462, 82), (464, 52, 371, 976), (146, 464, 976, 532), (976, 371, 51, 461), (532, 976, 461, 144), (466, 148, 533, 977), (52, 466, 977, 371), (977, 533, 142, 459), (371, 977, 459, 51), (465, 84, 400, 978), (148, 465, 978, 533), (978, 400, 81, 460), (533, 978, 460, 142), (468, 149, 536, 979), (85, 468, 979, 401), (979, 536, 146, 463), (401, 979, 463, 83), (467, 53, 372, 980), (149, 467, 980, 536), (980, 372, 52, 464), (536, 980, 464, 146), (469, 151, 537, 981), (53, 469, 981, 372), (981, 537, 148, 466), (372, 981, 466, 52), (470, 86, 402, 982), (151, 470, 982, 537), (982, 402, 84, 465), (537, 982, 465, 148), (472, 153, 540, 983), (87, 472, 983, 403), (983, 540, 149, 468), (403, 983, 468, 85), (471, 54, 373, 984), (153, 471, 984, 540), (984, 373, 53, 467), (540, 984, 467, 149), (473, 155, 541, 985), (54, 473, 985, 373), (985, 541, 151, 469), (373, 985, 469, 53), (474, 88, 404, 986), (155, 474, 986, 541), (986, 404, 86, 470), (541, 986, 470, 151), (476, 158, 544, 987), (89, 476, 987, 405), (987, 544, 153, 472), (405, 987, 472, 87), (475, 55, 374, 988), (158, 475, 988, 544), (988, 374, 54, 471), (544, 988, 471, 153), (477, 160, 545, 989), (55, 477, 989, 374), (989, 545, 155, 473), (374, 989, 473, 54), (478, 90, 406, 990), (160, 478, 990, 545), (990, 406, 88, 474), (545, 990, 474, 155), (480, 162, 548, 991), (91, 480, 991, 407), (991, 548, 158, 476), (407, 991, 476, 89), (479, 56, 375, 992), (162, 479, 992, 548), (992, 375, 55, 475), (548, 992, 475, 158), (481, 164, 549, 993), (56, 481, 993, 375), (993, 549, 160, 477), (375, 993, 477, 55), (482, 92, 408, 994), (164, 482, 994, 549), (994, 408, 90, 478), (549, 994, 478, 160), (484, 166, 552, 995), (93, 484, 995, 409), (995, 552, 162, 480), (409, 995, 480, 91), (483, 57, 376, 996), (166, 483, 996, 552), (996, 376, 56, 479), (552, 996, 479, 162), (485, 167, 553, 997), (57, 485, 997, 376), (997, 553, 164, 481), (376, 997, 481, 56), (486, 94, 410, 998), (167, 486, 998, 553), (998, 410, 92, 482), (553, 998, 482, 164), (488, 170, 556, 999), (95, 488, 999, 411), (999, 556, 166, 484), (411, 999, 484, 93), (487, 58, 377, 1000), (170, 487, 1000, 556), (1000, 377, 57, 483), (556, 1000, 483, 166), (489, 171, 557, 1001), (58, 489, 1001, 377), (1001, 557, 167, 485), (377, 1001, 485, 57), (490, 96, 412, 1002), (171, 490, 1002, 557), (1002, 412, 94, 486), (557, 1002, 486, 167), (425, 108, 560, 1003), (64, 425, 1003, 413), (1003, 560, 170, 488), (413, 1003, 488, 95), (426, 42, 378, 1004), (108, 426, 1004, 560), (1004, 378, 58, 487), (560, 1004, 487, 170), (423, 106, 561, 1005), (42, 423, 1005, 378), (1005, 561, 171, 489), (378, 1005, 489, 58), (424, 63, 414, 1006), (106, 424, 1006, 561), (1006, 414, 96, 490), (561, 1006, 490, 171), (569, 101, 491, 1007), (177, 569, 1007, 677), (1007, 491, 107, 580), (677, 1007, 580, 184), (571, 178, 678, 1008), (101, 571, 1008, 491), (1008, 678, 183, 579), (491, 1008, 579, 107), (570, 61, 379, 1009), (178, 570, 1009, 678), (1009, 379, 64, 578), (678, 1009, 578, 183), (572, 179, 679, 1010), (62, 572, 1010, 380), (1010, 679, 182, 576), (380, 1010, 576, 63), (573, 104, 494, 1011), (179, 573, 1011, 679), (1011, 494, 105, 577), (679, 1011, 577, 182), (574, 180, 680, 1012), (104, 574, 1012, 494), (1012, 680, 181, 575), (494, 1012, 575, 105), (568, 99, 495, 1013), (176, 568, 1013, 681), (1013, 495, 110, 581), (681, 1013, 581, 185), (567, 175, 682, 1014), (99, 567, 1014, 495), (1014, 682, 186, 583), (495, 1014, 583, 110), (566, 60, 381, 1015), (175, 566, 1015, 682), (1015, 381, 65, 582), (682, 1015, 582, 186), (564, 174, 683, 1016), (59, 564, 1016, 382), (1016, 683, 188, 585), (382, 1016, 585, 66), (565, 97, 498, 1017), (174, 565, 1017, 683), (1017, 498, 112, 586), (683, 1017, 586, 188), (563, 173, 684, 1018), (97, 563, 1018, 498), (1018, 684, 187, 584), (498, 1018, 584, 112), (590, 115, 499, 1019), (191, 590, 1019, 685), (1019, 499, 112, 584), (685, 1019, 584, 187), (592, 192, 686, 1020), (115, 592, 1020, 499), (1020, 686, 188, 586), (499, 1020, 586, 112), (591, 68, 383, 1021), (192, 591, 1021, 686), (1021, 383, 66, 585), (686, 1021, 585, 188), (588, 190, 687, 1022), (67, 588, 1022, 384), (1022, 687, 186, 582), (384, 1022, 582, 65), (589, 113, 502, 1023), (190, 589, 1023, 687), (1023, 502, 110, 583), (687, 1023, 583, 186), (587, 189, 688, 1024), (113, 587, 1024, 502), (1024, 688, 185, 581), (502, 1024, 581, 110), (593, 117, 503, 1025), (193, 593, 1025, 689), (1025, 503, 115, 590), (689, 1025, 590, 191), (595, 194, 690, 1026), (117, 595, 1026, 503), (1026, 690, 192, 592), (503, 1026, 592, 115), (594, 69, 385, 1027), (194, 594, 1027, 690), (1027, 385, 68, 591), (690, 1027, 591, 192), (596, 195, 691, 1028), (70, 596, 1028, 386), (1028, 691, 190, 588), (386, 1028, 588, 67), (597, 120, 506, 1029), (195, 597, 1029, 691), (1029, 506, 113, 589), (691, 1029, 589, 190), (598, 196, 692, 1030), (120, 598, 1030, 506), (1030, 692, 189, 587), (506, 1030, 587, 113), (599, 122, 507, 1031), (197, 599, 1031, 693), (1031, 507, 117, 593), (693, 1031, 593, 193), (601, 198, 694, 1032), (122, 601, 1032, 507), (1032, 694, 194, 595), (507, 1032, 595, 117), (600, 71, 387, 1033), (198, 600, 1033, 694), (1033, 387, 69, 594), (694, 1033, 594, 194), (603, 200, 695, 1034), (72, 603, 1034, 388), (1034, 695, 195, 596), (388, 1034, 596, 70), (604, 124, 510, 1035), (200, 604, 1035, 695), (1035, 510, 120, 597), (695, 1035, 597, 195), (602, 199, 696, 1036), (124, 602, 1036, 510), (1036, 696, 196, 598), (510, 1036, 598, 120), (605, 126, 511, 1037), (201, 605, 1037, 697), (1037, 511, 122, 599), (697, 1037, 599, 197), (607, 202, 698, 1038), (126, 607, 1038, 511), (1038, 698, 198, 601), (511, 1038, 601, 122), (606, 73, 389, 1039), (202, 606, 1039, 698), (1039, 389, 71, 600), (698, 1039, 600, 198), (608, 203, 699, 1040), (74, 608, 1040, 390), (1040, 699, 200, 603), (390, 1040, 603, 72), (609, 128, 514, 1041), (203, 609, 1041, 699), (1041, 514, 124, 604), (699, 1041, 604, 200), (610, 204, 700, 1042), (128, 610, 1042, 514), (1042, 700, 199, 602), (514, 1042, 602, 124), (613, 130, 515, 1043), (206, 613, 1043, 701), (1043, 515, 126, 605), (701, 1043, 605, 201), (612, 205, 702, 1044), (130, 612, 1044, 515), (1044, 702, 202, 607), (515, 1044, 607, 126), (611, 75, 391, 1045), (205, 611, 1045, 702), (1045, 391, 73, 606), (702, 1045, 606, 202), (614, 207, 703, 1046), (76, 614, 1046, 392), (1046, 703, 203, 608), (392, 1046, 608, 74), (615, 132, 518, 1047), (207, 615, 1047, 703), (1047, 518, 128, 609), (703, 1047, 609, 203), (616, 208, 704, 1048), (132, 616, 1048, 518), (1048, 704, 204, 610), (518, 1048, 610, 128), (617, 134, 519, 1049), (209, 617, 1049, 705), (1049, 519, 130, 613), (705, 1049, 613, 206), (619, 210, 706, 1050), (134, 619, 1050, 519), (1050, 706, 205, 612), (519, 1050, 612, 130), (618, 77, 393, 1051), (210, 618, 1051, 706), (1051, 393, 75, 611), (706, 1051, 611, 205), (620, 211, 707, 1052), (78, 620, 1052, 394), (1052, 707, 207, 614), (394, 1052, 614, 76), (621, 136, 522, 1053), (211, 621, 1053, 707), (1053, 522, 132, 615), (707, 1053, 615, 207), (622, 212, 708, 1054), (136, 622, 1054, 522), (1054, 708, 208, 616), (522, 1054, 616, 132), (623, 137, 523, 1055), (213, 623, 1055, 709), (1055, 523, 134, 617), (709, 1055, 617, 209), (625, 214, 710, 1056), (137, 625, 1056, 523), (1056, 710, 210, 619), (523, 1056, 619, 134), (624, 79, 395, 1057), (214, 624, 1057, 710), (1057, 395, 77, 618), (710, 1057, 618, 210), (627, 216, 711, 1058), (80, 627, 1058, 396), (1058, 711, 211, 620), (396, 1058, 620, 78), (628, 139, 526, 1059), (216, 628, 1059, 711), (1059, 526, 136, 621), (711, 1059, 621, 211), (626, 215, 712, 1060), (139, 626, 1060, 526), (1060, 712, 212, 622), (526, 1060, 622, 136), (632, 143, 527, 1061), (219, 632, 1061, 713), (1061, 527, 137, 623), (713, 1061, 623, 213), (634, 220, 714, 1062), (143, 634, 1062, 527), (1062, 714, 214, 625), (527, 1062, 625, 137), (633, 82, 397, 1063), (220, 633, 1063, 714), (1063, 397, 79, 624), (714, 1063, 624, 214), (630, 218, 715, 1064), (81, 630, 1064, 398), (1064, 715, 216, 627), (398, 1064, 627, 80), (631, 141, 530, 1065), (218, 631, 1065, 715), (1065, 530, 139, 628), (715, 1065, 628, 216), (629, 217, 716, 1066), (141, 629, 1066, 530), (1066, 716, 215, 626), (530, 1066, 626, 139), (635, 145, 531, 1067), (221, 635, 1067, 717), (1067, 531, 143, 632), (717, 1067, 632, 219), (637, 222, 718, 1068), (145, 637, 1068, 531), (1068, 718, 220, 634), (531, 1068, 634, 143), (636, 83, 399, 1069), (222, 636, 1069, 718), (1069, 399, 82, 633), (718, 1069, 633, 220), (639, 224, 719, 1070), (84, 639, 1070, 400), (1070, 719, 218, 630), (400, 1070, 630, 81), (640, 147, 534, 1071), (224, 640, 1071, 719), (1071, 534, 141, 631), (719, 1071, 631, 218), (638, 223, 720, 1072), (147, 638, 1072, 534), (1072, 720, 217, 629), (534, 1072, 629, 141), (641, 150, 535, 1073), (225, 641, 1073, 721), (1073, 535, 145, 635), (721, 1073, 635, 221), (643, 226, 722, 1074), (150, 643, 1074, 535), (1074, 722, 222, 637), (535, 1074, 637, 145), (642, 85, 401, 1075), (226, 642, 1075, 722), (1075, 401, 83, 636), (722, 1075, 636, 222), (645, 228, 723, 1076), (86, 645, 1076, 402), (1076, 723, 224, 639), (402, 1076, 639, 84), (646, 152, 538, 1077), (228, 646, 1077, 723), (1077, 538, 147, 640), (723, 1077, 640, 224), (644, 227, 724, 1078), (152, 644, 1078, 538), (1078, 724, 223, 638), (538, 1078, 638, 147), (647, 154, 539, 1079), (229, 647, 1079, 725), (1079, 539, 150, 641), (725, 1079, 641, 225), (649, 230, 726, 1080), (154, 649, 1080, 539), (1080, 726, 226, 643), (539, 1080, 643, 150), (648, 87, 403, 1081), (230, 648, 1081, 726), (1081, 403, 85, 642), (726, 1081, 642, 226), (651, 232, 727, 1082), (88, 651, 1082, 404), (1082, 727, 228, 645), (404, 1082, 645, 86), (652, 156, 542, 1083), (232, 652, 1083, 727), (1083, 542, 152, 646), (727, 1083, 646, 228), (650, 231, 728, 1084), (156, 650, 1084, 542), (1084, 728, 227, 644), (542, 1084, 644, 152), (653, 157, 543, 1085), (233, 653, 1085, 729), (1085, 543, 154, 647), (729, 1085, 647, 229), (655, 234, 730, 1086), (157, 655, 1086, 543), (1086, 730, 230, 649), (543, 1086, 649, 154), (654, 89, 405, 1087), (234, 654, 1087, 730), (1087, 405, 87, 648), (730, 1087, 648, 230), (657, 236, 731, 1088), (90, 657, 1088, 406), (1088, 731, 232, 651), (406, 1088, 651, 88), (658, 159, 546, 1089), (236, 658, 1089, 731), (1089, 546, 156, 652), (731, 1089, 652, 232), (656, 235, 732, 1090), (159, 656, 1090, 546), (1090, 732, 231, 650), (546, 1090, 650, 156), (659, 161, 547, 1091), (237, 659, 1091, 733), (1091, 547, 157, 653), (733, 1091, 653, 233), (661, 238, 734, 1092), (161, 661, 1092, 547), (1092, 734, 234, 655), (547, 1092, 655, 157), (660, 91, 407, 1093), (238, 660, 1093, 734), (1093, 407, 89, 654), (734, 1093, 654, 234), (663, 240, 735, 1094), (92, 663, 1094, 408), (1094, 735, 236, 657), (408, 1094, 657, 90), (664, 163, 550, 1095), (240, 664, 1095, 735), (1095, 550, 159, 658), (735, 1095, 658, 236), (662, 239, 736, 1096), (163, 662, 1096, 550), (1096, 736, 235, 656), (550, 1096, 656, 159), (665, 165, 551, 1097), (241, 665, 1097, 737), (1097, 551, 161, 659), (737, 1097, 659, 237), (667, 242, 738, 1098), (165, 667, 1098, 551), (1098, 738, 238, 661), (551, 1098, 661, 161), (666, 93, 409, 1099), (242, 666, 1099, 738), (1099, 409, 91, 660), (738, 1099, 660, 238), (669, 244, 739, 1100), (94, 669, 1100, 410), (1100, 739, 240, 663), (410, 1100, 663, 92), (670, 168, 554, 1101), (244, 670, 1101, 739), (1101, 554, 163, 664), (739, 1101, 664, 240), (668, 243, 740, 1102), (168, 668, 1102, 554), (1102, 740, 239, 662), (554, 1102, 662, 163), (671, 169, 555, 1103), (245, 671, 1103, 741), (1103, 555, 165, 665), (741, 1103, 665, 241), (673, 246, 742, 1104), (169, 673, 1104, 555), (1104, 742, 242, 667), (555, 1104, 667, 165), (672, 95, 411, 1105), (246, 672, 1105, 742), (1105, 411, 93, 666), (742, 1105, 666, 242), (675, 248, 743, 1106), (96, 675, 1106, 412), (1106, 743, 244, 669), (412, 1106, 669, 94), (676, 172, 558, 1107), (248, 676, 1107, 743), (1107, 558, 168, 670), (743, 1107, 670, 244), (674, 247, 744, 1108), (172, 674, 1108, 558), (1108, 744, 243, 668), (558, 1108, 668, 168), (580, 107, 559, 1109), (184, 580, 1109, 745), (1109, 559, 169, 671), (745, 1109, 671, 245), (579, 183, 746, 1110), (107, 579, 1110, 559), (1110, 746, 246, 673), (559, 1110, 673, 169), (578, 64, 413, 1111), (183, 578, 1111, 746), (1111, 413, 95, 672), (746, 1111, 672, 246), (576, 182, 747, 1112), (63, 576, 1112, 414), (1112, 747, 248, 675), (414, 1112, 675, 96), (577, 105, 562, 1113), (182, 577, 1113, 747), (1113, 562, 172, 676), (747, 1113, 676, 248), (575, 181, 748, 1114), (105, 575, 1114, 562), (1114, 748, 247, 674), (562, 1114, 674, 172), (751, 177, 677, 1115), (251, 751, 1115, 787), (1115, 677, 184, 754), (787, 1115, 754, 254), (752, 252, 788, 1116), (180, 752, 1116, 680), (1116, 788, 253, 753), (680, 1116, 753, 181), (750, 176, 681, 1117), (250, 750, 1117, 789), (1117, 681, 185, 755), (789, 1117, 755, 255), (749, 249, 790, 1118), (173, 749, 1118, 684), (1118, 790, 256, 756), (684, 1118, 756, 187), (758, 191, 685, 1119), (258, 758, 1119, 791), (1119, 685, 187, 756), (791, 1119, 756, 256), (757, 257, 792, 1120), (189, 757, 1120, 688), (1120, 792, 255, 755), (688, 1120, 755, 185), (759, 193, 689, 1121), (259, 759, 1121, 793), (1121, 689, 191, 758), (793, 1121, 758, 258), (760, 260, 794, 1122), (196, 760, 1122, 692), (1122, 794, 257, 757), (692, 1122, 757, 189), (761, 197, 693, 1123), (261, 761, 1123, 795), (1123, 693, 193, 759), (795, 1123, 759, 259), (762, 262, 796, 1124), (199, 762, 1124, 696), (1124, 796, 260, 760), (696, 1124, 760, 196), (763, 201, 697, 1125), (263, 763, 1125, 797), (1125, 697, 197, 761), (797, 1125, 761, 261), (764, 264, 798, 1126), (204, 764, 1126, 700), (1126, 798, 262, 762), (700, 1126, 762, 199), (765, 206, 701, 1127), (265, 765, 1127, 799), (1127, 701, 201, 763), (799, 1127, 763, 263), (766, 266, 800, 1128), (208, 766, 1128, 704), (1128, 800, 264, 764), (704, 1128, 764, 204), (767, 209, 705, 1129), (267, 767, 1129, 801), (1129, 705, 206, 765), (801, 1129, 765, 265), (768, 268, 802, 1130), (212, 768, 1130, 708), (1130, 802, 266, 766), (708, 1130, 766, 208), (769, 213, 709, 1131), (269, 769, 1131, 803), (1131, 709, 209, 767), (803, 1131, 767, 267), (770, 270, 804, 1132), (215, 770, 1132, 712), (1132, 804, 268, 768), (712, 1132, 768, 212), (772, 219, 713, 1133), (272, 772, 1133, 805), (1133, 713, 213, 769), (805, 1133, 769, 269), (771, 271, 806, 1134), (217, 771, 1134, 716), (1134, 806, 270, 770), (716, 1134, 770, 215), (773, 221, 717, 1135), (273, 773, 1135, 807), (1135, 717, 219, 772), (807, 1135, 772, 272), (774, 274, 808, 1136), (223, 774, 1136, 720), (1136, 808, 271, 771), (720, 1136, 771, 217), (775, 225, 721, 1137), (275, 775, 1137, 809), (1137, 721, 221, 773), (809, 1137, 773, 273), (776, 276, 810, 1138), (227, 776, 1138, 724), (1138, 810, 274, 774), (724, 1138, 774, 223), (777, 229, 725, 1139), (277, 777, 1139, 811), (1139, 725, 225, 775), (811, 1139, 775, 275), (778, 278, 812, 1140), (231, 778, 1140, 728), (1140, 812, 276, 776), (728, 1140, 776, 227), (779, 233, 729, 1141), (279, 779, 1141, 813), (1141, 729, 229, 777), (813, 1141, 777, 277), (780, 280, 814, 1142), (235, 780, 1142, 732), (1142, 814, 278, 778), (732, 1142, 778, 231), (781, 237, 733, 1143), (281, 781, 1143, 815), (1143, 733, 233, 779), (815, 1143, 779, 279), (782, 282, 816, 1144), (239, 782, 1144, 736), (1144, 816, 280, 780), (736, 1144, 780, 235), (783, 241, 737, 1145), (283, 783, 1145, 817), (1145, 737, 237, 781), (817, 1145, 781, 281), (784, 284, 818, 1146), (243, 784, 1146, 740), (1146, 818, 282, 782), (740, 1146, 782, 239), (785, 245, 741, 1147), (285, 785, 1147, 819), (1147, 741, 241, 783), (819, 1147, 783, 283), (786, 286, 820, 1148), (247, 786, 1148, 744), (1148, 820, 284, 784), (744, 1148, 784, 243), (754, 184, 745, 1149), (254, 754, 1149, 821), (1149, 745, 245, 785), (821, 1149, 785, 285), (753, 253, 822, 1150), (181, 753, 1150, 748), (1150, 822, 286, 786), (748, 1150, 786, 247), (828, 289, 899, 1151), (1, 828, 1151, 325), (1151, 899, 292, 834), (325, 1151, 834, 2), (827, 251, 787, 1152), (289, 827, 1152, 899), (1152, 787, 254, 833), (899, 1152, 833, 292), (829, 290, 900, 1153), (252, 829, 1153, 788), (1153, 900, 291, 831), (788, 1153, 831, 253), (830, 22, 343, 1154), (290, 830, 1154, 900), (1154, 343, 23, 832), (900, 1154, 832, 291), (826, 288, 901, 1155), (21, 826, 1155, 344), (1155, 901, 293, 836), (344, 1155, 836, 24), (825, 250, 789, 1156), (288, 825, 1156, 901), (1156, 789, 255, 835), (901, 1156, 835, 293), (823, 287, 902, 1157), (249, 823, 1157, 790), (1157, 902, 294, 837), (790, 1157, 837, 256), (824, 0, 326, 1158), (287, 824, 1158, 902), (1158, 326, 3, 838), (902, 1158, 838, 294), (842, 296, 903, 1159), (18, 842, 1159, 341), (1159, 903, 294, 838), (341, 1159, 838, 3), (841, 258, 791, 1160), (296, 841, 1160, 903), (1160, 791, 256, 837), (903, 1160, 837, 294), (839, 295, 904, 1161), (257, 839, 1161, 792), (1161, 904, 293, 835), (792, 1161, 835, 255), (840, 25, 345, 1162), (295, 840, 1162, 904), (1162, 345, 24, 836), (904, 1162, 836, 293), (844, 297, 905, 1163), (17, 844, 1163, 340), (1163, 905, 296, 842), (340, 1163, 842, 18), (843, 259, 793, 1164), (297, 843, 1164, 905), (1164, 793, 258, 841), (905, 1164, 841, 296), (845, 298, 906, 1165), (260, 845, 1165, 794), (1165, 906, 295, 839), (794, 1165, 839, 257), (846, 26, 346, 1166), (298, 846, 1166, 906), (1166, 346, 25, 840), (906, 1166, 840, 295), (848, 299, 907, 1167), (16, 848, 1167, 339), (1167, 907, 297, 844), (339, 1167, 844, 17), (847, 261, 795, 1168), (299, 847, 1168, 907), (1168, 795, 259, 843), (907, 1168, 843, 297), (849, 300, 908, 1169), (262, 849, 1169, 796), (1169, 908, 298, 845), (796, 1169, 845, 260), (850, 27, 347, 1170), (300, 850, 1170, 908), (1170, 347, 26, 846), (908, 1170, 846, 298), (852, 301, 909, 1171), (15, 852, 1171, 338), (1171, 909, 299, 848), (338, 1171, 848, 16), (851, 263, 797, 1172), (301, 851, 1172, 909), (1172, 797, 261, 847), (909, 1172, 847, 299), (853, 302, 910, 1173), (264, 853, 1173, 798), (1173, 910, 300, 849), (798, 1173, 849, 262), (854, 28, 348, 1174), (302, 854, 1174, 910), (1174, 348, 27, 850), (910, 1174, 850, 300), (856, 303, 911, 1175), (14, 856, 1175, 337), (1175, 911, 301, 852), (337, 1175, 852, 15), (855, 265, 799, 1176), (303, 855, 1176, 911), (1176, 799, 263, 851), (911, 1176, 851, 301), (857, 304, 912, 1177), (266, 857, 1177, 800), (1177, 912, 302, 853), (800, 1177, 853, 264), (858, 29, 349, 1178), (304, 858, 1178, 912), (1178, 349, 28, 854), (912, 1178, 854, 302), (860, 305, 913, 1179), (13, 860, 1179, 336), (1179, 913, 303, 856), (336, 1179, 856, 14), (859, 267, 801, 1180), (305, 859, 1180, 913), (1180, 801, 265, 855), (913, 1180, 855, 303), (861, 306, 914, 1181), (268, 861, 1181, 802), (1181, 914, 304, 857), (802, 1181, 857, 266), (862, 30, 350, 1182), (306, 862, 1182, 914), (1182, 350, 29, 858), (914, 1182, 858, 304), (864, 307, 915, 1183), (12, 864, 1183, 335), (1183, 915, 305, 860), (335, 1183, 860, 13), (863, 269, 803, 1184), (307, 863, 1184, 915), (1184, 803, 267, 859), (915, 1184, 859, 305), (865, 308, 916, 1185), (270, 865, 1185, 804), (1185, 916, 306, 861), (804, 1185, 861, 268), (866, 31, 351, 1186), (308, 866, 1186, 916), (1186, 351, 30, 862), (916, 1186, 862, 306), (870, 310, 917, 1187), (11, 870, 1187, 334), (1187, 917, 307, 864), (334, 1187, 864, 12), (869, 272, 805, 1188), (310, 869, 1188, 917), (1188, 805, 269, 863), (917, 1188, 863, 307), (867, 309, 918, 1189), (271, 867, 1189, 806), (1189, 918, 308, 865), (806, 1189, 865, 270), (868, 32, 352, 1190), (309, 868, 1190, 918), (1190, 352, 31, 866), (918, 1190, 866, 308), (872, 311, 919, 1191), (10, 872, 1191, 333), (1191, 919, 310, 870), (333, 1191, 870, 11), (871, 273, 807, 1192), (311, 871, 1192, 919), (1192, 807, 272, 869), (919, 1192, 869, 310), (873, 312, 920, 1193), (274, 873, 1193, 808), (1193, 920, 309, 867), (808, 1193, 867, 271), (874, 33, 353, 1194), (312, 874, 1194, 920), (1194, 353, 32, 868), (920, 1194, 868, 309), (876, 313, 921, 1195), (9, 876, 1195, 332), (1195, 921, 311, 872), (332, 1195, 872, 10), (875, 275, 809, 1196), (313, 875, 1196, 921), (1196, 809, 273, 871), (921, 1196, 871, 311), (877, 314, 922, 1197), (276, 877, 1197, 810), (1197, 922, 312, 873), (810, 1197, 873, 274), (878, 34, 354, 1198), (314, 878, 1198, 922), (1198, 354, 33, 874), (922, 1198, 874, 312), (880, 315, 923, 1199), (8, 880, 1199, 331), (1199, 923, 313, 876), (331, 1199, 876, 9), (879, 277, 811, 1200), (315, 879, 1200, 923), (1200, 811, 275, 875), (923, 1200, 875, 313), (881, 316, 924, 1201), (278, 881, 1201, 812), (1201, 924, 314, 877), (812, 1201, 877, 276), (882, 35, 355, 1202), (316, 882, 1202, 924), (1202, 355, 34, 878), (924, 1202, 878, 314), (884, 317, 925, 1203), (7, 884, 1203, 330), (1203, 925, 315, 880), (330, 1203, 880, 8), (883, 279, 813, 1204), (317, 883, 1204, 925), (1204, 813, 277, 879), (925, 1204, 879, 315), (885, 318, 926, 1205), (280, 885, 1205, 814), (1205, 926, 316, 881), (814, 1205, 881, 278), (886, 36, 356, 1206), (318, 886, 1206, 926), (1206, 356, 35, 882), (926, 1206, 882, 316), (888, 319, 927, 1207), (6, 888, 1207, 329), (1207, 927, 317, 884), (329, 1207, 884, 7), (887, 281, 815, 1208), (319, 887, 1208, 927), (1208, 815, 279, 883), (927, 1208, 883, 317), (889, 320, 928, 1209), (282, 889, 1209, 816), (1209, 928, 318, 885), (816, 1209, 885, 280), (890, 37, 357, 1210), (320, 890, 1210, 928), (1210, 357, 36, 886), (928, 1210, 886, 318), (892, 321, 929, 1211), (5, 892, 1211, 328), (1211, 929, 319, 888), (328, 1211, 888, 6), (891, 283, 817, 1212), (321, 891, 1212, 929), (1212, 817, 281, 887), (929, 1212, 887, 319), (893, 322, 930, 1213), (284, 893, 1213, 818), (1213, 930, 320, 889), (818, 1213, 889, 282), (894, 38, 358, 1214), (322, 894, 1214, 930), (1214, 358, 37, 890), (930, 1214, 890, 320), (896, 323, 931, 1215), (4, 896, 1215, 327), (1215, 931, 321, 892), (327, 1215, 892, 5), (895, 285, 819, 1216), (323, 895, 1216, 931), (1216, 819, 283, 891), (931, 1216, 891, 321), (897, 324, 932, 1217), (286, 897, 1217, 820), (1217, 932, 322, 893), (820, 1217, 893, 284), (898, 39, 359, 1218), (324, 898, 1218, 932), (1218, 359, 38, 894), (932, 1218, 894, 322), (834, 292, 933, 1219), (2, 834, 1219, 342), (1219, 933, 323, 896), (342, 1219, 896, 4), (833, 254, 821, 1220), (292, 833, 1220, 933), (1220, 821, 285, 895), (933, 1220, 895, 323), (831, 291, 934, 1221), (253, 831, 1221, 822), (1221, 934, 324, 897), (822, 1221, 897, 286), (832, 23, 360, 1222), (291, 832, 1222, 934), (1222, 360, 39, 898), (934, 1222, 898, 324)])
me_cube.polygons.foreach_set('use_smooth', [True] * 1190)
me_cube.materials.append(mat_material)
me_cube.use_remesh_preserve_volume = False
me_cube.use_remesh_preserve_attributes = False
me_cube.use_mirror_vertex_groups = False
me_cube.update()

# ---- objects
ob_spot = bpy.data.objects.new('Spot', light_spot)
ob_cube = bpy.data.objects.new('Cube', me_cube)
ob_lamp = bpy.data.objects.new('Lamp', light_lamp)
ob_camera = bpy.data.objects.new('Camera', cam_camera)

# ---- transforms, parenting, visibility, modifiers, constraints
ob_spot.location = (-9.006, 5.676, 4.97)
ob_spot.rotation_euler = (0.9683, 0.7306, 3.701)
ob_spot.lineart.crease_threshold = 0.0
ob_cube.location = (0.0, 0.0, 0.0)
ob_cube.lock_rotations_4d = False
ob_cube.empty_display_type = 'ARROWS'
ob_cube.lineart.crease_threshold = 0.0
_m = ob_cube.modifiers.new('Mirror', 'MIRROR')
ob_lamp.location = (0.002931, -0.004624, 10.49)
ob_lamp.rotation_euler = (0.6503, 0.05522, 1.866)
ob_lamp.lock_rotations_4d = False
ob_lamp.empty_display_type = 'ARROWS'
ob_lamp.color = (0.0, 0.0, 0.0, 0.0)
ob_lamp.lineart.crease_threshold = 0.0
ob_camera.location = (-0.1903, -0.02756, 5.973)
ob_camera.lock_rotations_4d = False
ob_camera.empty_display_type = 'ARROWS'
ob_camera.color = (0.0, 0.0, 0.0, 0.0)
ob_camera.display_type = 'WIRE'
ob_camera.lineart.crease_threshold = 0.0

# ---- collection membership
col_collection_1.objects.link(ob_spot)
col_collection_1.objects.link(ob_cube)
col_collection_1.objects.link(ob_lamp)
col_collection_1.objects.link(ob_camera)

# ---- scene / render settings (as saved in the file)
scene.camera = ob_camera
scene.frame_start = 1; scene.frame_end = 250; scene.frame_set(0)
scene.render.engine = 'BLENDER_EEVEE_NEXT'
scene.render.image_settings.color_mode = 'RGB'
scene.render.image_settings.compression = 90
scene.render.resolution_percentage = 50
scene.render.dither_intensity = 0.0
scene.render.bake_margin = 2
scene.render.bake_bias = 0.0
scene.cycles.use_denoising = False
scene.cycles.samples = 10
scene.cycles.sampling_pattern = 'TABULATED_SOBOL'
scene.cycles.light_sampling_threshold = 0.0
scene.cycles.use_adaptive_sampling = False
scene.cycles.use_light_tree = False
scene.cycles.blur_glossy = 0.0
scene.cycles.volume_bounces = 1
scene.cycles.pixel_filter_type = 'GAUSSIAN'
scene.cycles.sample_clamp_indirect = 0.0
scene.view_settings.view_transform = 'Standard'
bpy.context.view_layer.update()

